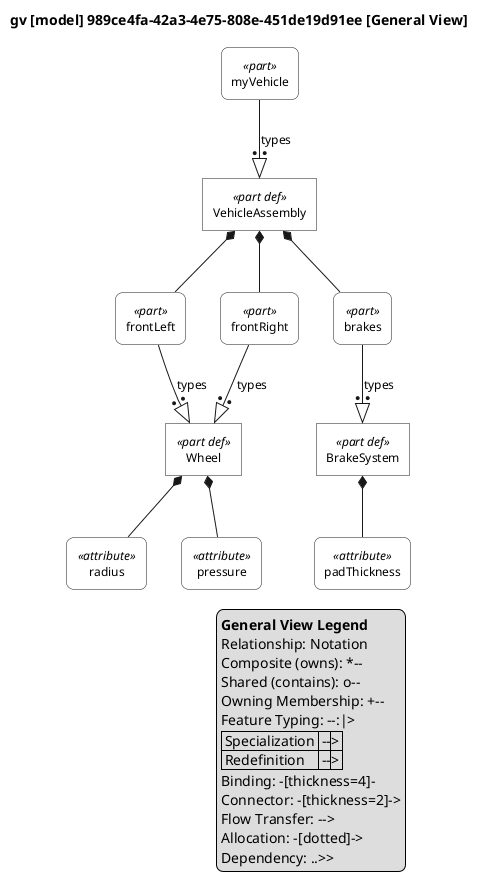

The diagram above was rendered by PlantUML. Its source (embedded in the PNG):
@startuml

skinparam monochrome true
skinparam wrapWidth 300
skinparam defaultFontSize 12
skinparam defaultFontName Helvetica

skinparam rectangle<<part def>> {
    RoundCorner 0
    BackgroundColor white
}
skinparam rectangle<<part>> {
    RoundCorner 15
    BackgroundColor white
}
skinparam rectangle<<action def>> {
    RoundCorner 0
    BackgroundColor white
}
skinparam rectangle<<action>> {
    RoundCorner 15
    BackgroundColor white
}
skinparam rectangle<<state def>> {
    RoundCorner 0
    BackgroundColor white
}
skinparam rectangle<<state>> {
    RoundCorner 15
    BackgroundColor white
}
skinparam rectangle<<port def>> {
    RoundCorner 0
    BackgroundColor white
}
skinparam rectangle<<port>> {
    RoundCorner 15
    BackgroundColor white
}
skinparam rectangle<<interface def>> {
    RoundCorner 0
    BackgroundColor white
}
skinparam rectangle<<interface>> {
    RoundCorner 15
    BackgroundColor white
}
skinparam rectangle<<item def>> {
    RoundCorner 0
    BackgroundColor white
}
skinparam rectangle<<item>> {
    RoundCorner 15
    BackgroundColor white
}
skinparam rectangle<<attribute def>> {
    RoundCorner 0
    BackgroundColor white
}
skinparam rectangle<<attribute>> {
    RoundCorner 15
    BackgroundColor white
}
skinparam rectangle<<connection def>> {
    RoundCorner 0
    BackgroundColor white
}
skinparam rectangle<<connection>> {
    RoundCorner 15
    BackgroundColor white
}
skinparam rectangle<<flow def>> {
    RoundCorner 0
    BackgroundColor white
}
skinparam rectangle<<flow>> {
    RoundCorner 15
    BackgroundColor white
}
skinparam rectangle<<requirement def>> {
    RoundCorner 0
    BackgroundColor white
}
skinparam rectangle<<requirement>> {
    RoundCorner 15
    BackgroundColor white
}
skinparam rectangle<<use case def>> {
    RoundCorner 0
    BackgroundColor white
}
skinparam rectangle<<use case>> {
    RoundCorner 15
    BackgroundColor white
}
skinparam rectangle<<constraint def>> {
    RoundCorner 0
    BackgroundColor white
}
skinparam rectangle<<constraint>> {
    RoundCorner 15
    BackgroundColor white
}
skinparam rectangle<<calculation def>> {
    RoundCorner 0
    BackgroundColor white
}
skinparam rectangle<<calculation>> {
    RoundCorner 15
    BackgroundColor white
}
skinparam rectangle<<enumeration def>> {
    RoundCorner 0
    BackgroundColor white
}
skinparam rectangle<<enumeration>> {
    RoundCorner 15
    BackgroundColor white
}
skinparam rectangle<<allocation def>> {
    RoundCorner 0
    BackgroundColor white
}
skinparam rectangle<<allocation>> {
    RoundCorner 15
    BackgroundColor white
}
skinparam rectangle<<view def>> {
    RoundCorner 0
    BackgroundColor white
}
skinparam rectangle<<view>> {
    RoundCorner 15
    BackgroundColor white
}
skinparam folder<<view def>> {
    RoundCorner 0
    BackgroundColor white
}
skinparam folder<<view>> {
    RoundCorner 15
    BackgroundColor white
}

top to bottom direction

title gv [model] 989ce4fa-42a3-4e75-808e-451de19d91ee [General View]

hide circle

rectangle "Wheel" as E1 <<part def>>
rectangle "radius" as E2 <<attribute>>
rectangle "pressure" as E4 <<attribute>>
rectangle "BrakeSystem" as E6 <<part def>>
rectangle "padThickness" as E7 <<attribute>>
rectangle "VehicleAssembly" as E9 <<part def>>
rectangle "frontLeft" as E10 <<part>>
rectangle "frontRight" as E11 <<part>>
rectangle "brakes" as E12 <<part>>
rectangle "myVehicle" as E13 <<part>>

E1 *-- E2
E1 *-- E4
E6 *-- E7
E9 *-- E10
E10 --:|> E1 : types
E9 *-- E11
E11 --:|> E1 : types
E9 *-- E12
E12 --:|> E6 : types
E13 --:|> E9 : types

legend right
  <b>General View Legend</b>
  Relationship: Notation
  Composite (owns): *--
  Shared (contains): o--
  Owning Membership: +--
  Feature Typing: --:|> 
  | Specialization | --|> |
  | Redefinition | --||> |
  Binding: -[thickness=4]-
  Connector: -[thickness=2]->
  Flow Transfer: -->
  Allocation: -[dotted]->
  Dependency: ..>>
endlegend

@enduml